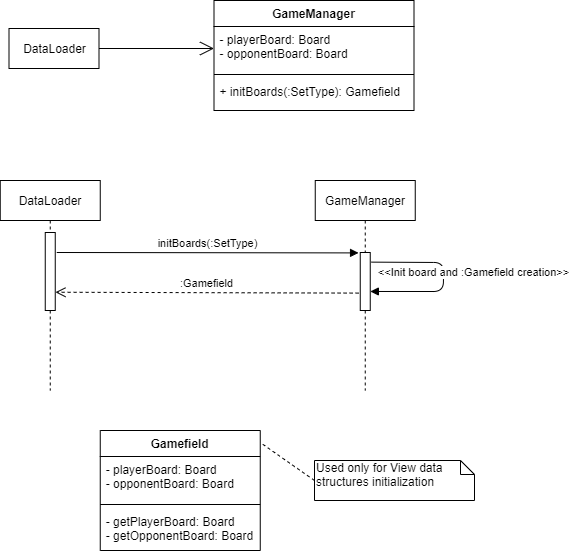

The diagram above was exported from draw.io. Its source (the exported page's mxGraphModel, read from the mxfile embedded in the PNG):
<mxGraphModel dx="2500" dy="876" grid="1" gridSize="10" guides="1" tooltips="1" connect="1" arrows="1" fold="1" page="1" pageScale="1" pageWidth="827" pageHeight="1169" math="0" shadow="0">
  <root>
    <mxCell id="0" />
    <mxCell id="1" parent="0" />
    <mxCell id="2" value="GameManager" style="swimlane;fontStyle=1;align=center;verticalAlign=top;childLayout=stackLayout;horizontal=1;startSize=26;horizontalStack=0;resizeParent=1;resizeParentMax=0;resizeLast=0;collapsible=1;marginBottom=0;" vertex="1" parent="1">
      <mxGeometry x="389.5" y="2170" width="200" height="110" as="geometry" />
    </mxCell>
    <mxCell id="3" value="- playerBoard: Board&#10;- opponentBoard: Board" style="text;strokeColor=none;fillColor=none;align=left;verticalAlign=top;spacingLeft=4;spacingRight=4;overflow=hidden;rotatable=0;points=[[0,0.5],[1,0.5]];portConstraint=eastwest;" vertex="1" parent="2">
      <mxGeometry y="26" width="200" height="44" as="geometry" />
    </mxCell>
    <mxCell id="4" value="" style="line;strokeWidth=1;fillColor=none;align=left;verticalAlign=middle;spacingTop=-1;spacingLeft=3;spacingRight=3;rotatable=0;labelPosition=right;points=[];portConstraint=eastwest;" vertex="1" parent="2">
      <mxGeometry y="70" width="200" height="8" as="geometry" />
    </mxCell>
    <mxCell id="5" value="+ initBoards(:SetType): Gamefield" style="text;strokeColor=none;fillColor=none;align=left;verticalAlign=top;spacingLeft=4;spacingRight=4;overflow=hidden;rotatable=0;points=[[0,0.5],[1,0.5]];portConstraint=eastwest;" vertex="1" parent="2">
      <mxGeometry y="78" width="200" height="32" as="geometry" />
    </mxCell>
    <mxCell id="6" value="Gamefield" style="swimlane;fontStyle=1;align=center;verticalAlign=top;childLayout=stackLayout;horizontal=1;startSize=26;horizontalStack=0;resizeParent=1;resizeParentMax=0;resizeLast=0;collapsible=1;marginBottom=0;fontSize=12;" vertex="1" parent="1">
      <mxGeometry x="275.75" y="2600" width="160" height="120" as="geometry" />
    </mxCell>
    <mxCell id="7" value="- playerBoard: Board&#10;- opponentBoard: Board" style="text;strokeColor=none;fillColor=none;align=left;verticalAlign=top;spacingLeft=4;spacingRight=4;overflow=hidden;rotatable=0;points=[[0,0.5],[1,0.5]];portConstraint=eastwest;" vertex="1" parent="6">
      <mxGeometry y="26" width="160" height="44" as="geometry" />
    </mxCell>
    <mxCell id="8" value="" style="line;strokeWidth=1;fillColor=none;align=left;verticalAlign=middle;spacingTop=-1;spacingLeft=3;spacingRight=3;rotatable=0;labelPosition=right;points=[];portConstraint=eastwest;" vertex="1" parent="6">
      <mxGeometry y="70" width="160" height="8" as="geometry" />
    </mxCell>
    <mxCell id="9" value="- getPlayerBoard: Board&#10;- getOpponentBoard: Board" style="text;strokeColor=none;fillColor=none;align=left;verticalAlign=top;spacingLeft=4;spacingRight=4;overflow=hidden;rotatable=0;points=[[0,0.5],[1,0.5]];portConstraint=eastwest;" vertex="1" parent="6">
      <mxGeometry y="78" width="160" height="42" as="geometry" />
    </mxCell>
    <mxCell id="10" value="DataLoader" style="html=1;" vertex="1" parent="1">
      <mxGeometry x="184.5" y="2198" width="90" height="40" as="geometry" />
    </mxCell>
    <mxCell id="11" value="" style="endArrow=open;endFill=1;endSize=12;html=1;exitX=1;exitY=0.5;exitDx=0;exitDy=0;entryX=0;entryY=0.5;entryDx=0;entryDy=0;" edge="1" source="10" target="3" parent="1">
      <mxGeometry width="160" relative="1" as="geometry">
        <mxPoint x="329.5" y="2146" as="sourcePoint" />
        <mxPoint x="489.5" y="2146" as="targetPoint" />
      </mxGeometry>
    </mxCell>
    <mxCell id="12" value="DataLoader" style="shape=umlLifeline;perimeter=lifelinePerimeter;whiteSpace=wrap;html=1;container=1;collapsible=0;recursiveResize=0;outlineConnect=0;" vertex="1" parent="1">
      <mxGeometry x="175.75" y="2350" width="100" height="210" as="geometry" />
    </mxCell>
    <mxCell id="13" value="" style="html=1;points=[];perimeter=orthogonalPerimeter;" vertex="1" parent="12">
      <mxGeometry x="45" y="52" width="10" height="78" as="geometry" />
    </mxCell>
    <mxCell id="14" value="GameManager" style="shape=umlLifeline;perimeter=lifelinePerimeter;whiteSpace=wrap;html=1;container=1;collapsible=0;recursiveResize=0;outlineConnect=0;" vertex="1" parent="1">
      <mxGeometry x="490.75" y="2350" width="100" height="210" as="geometry" />
    </mxCell>
    <mxCell id="15" value="" style="html=1;points=[];perimeter=orthogonalPerimeter;" vertex="1" parent="14">
      <mxGeometry x="45" y="72" width="10" height="58" as="geometry" />
    </mxCell>
    <mxCell id="16" value="&amp;lt;&amp;lt;Init board and :Gamefield creation&amp;gt;&amp;gt;" style="html=1;verticalAlign=bottom;endArrow=block;exitX=1.121;exitY=0.166;exitDx=0;exitDy=0;exitPerimeter=0;entryX=1.01;entryY=0.672;entryDx=0;entryDy=0;entryPerimeter=0;" edge="1" parent="14" source="15" target="15">
      <mxGeometry x="0.163" y="-31" width="80" relative="1" as="geometry">
        <mxPoint x="57.5" y="92" as="sourcePoint" />
        <mxPoint x="137.5" y="92" as="targetPoint" />
        <Array as="points">
          <mxPoint x="128.5" y="82" />
          <mxPoint x="128" y="111" />
        </Array>
        <mxPoint x="30" y="21" as="offset" />
      </mxGeometry>
    </mxCell>
    <mxCell id="17" value="initBoards(:SetType)" style="html=1;verticalAlign=bottom;endArrow=block;entryX=-0.17;entryY=0.007;entryDx=0;entryDy=0;entryPerimeter=0;" edge="1" target="15" parent="1">
      <mxGeometry width="80" relative="1" as="geometry">
        <mxPoint x="232.25" y="2421.9999999999995" as="sourcePoint" />
        <mxPoint x="478.25" y="2422" as="targetPoint" />
      </mxGeometry>
    </mxCell>
    <mxCell id="18" value=":Gamefield" style="html=1;verticalAlign=bottom;endArrow=open;dashed=1;endSize=8;exitX=-0.164;exitY=0.7;exitDx=0;exitDy=0;exitPerimeter=0;entryX=1.021;entryY=0.766;entryDx=0;entryDy=0;entryPerimeter=0;" edge="1" source="15" target="13" parent="1">
      <mxGeometry relative="1" as="geometry">
        <mxPoint x="458.25" y="2382" as="sourcePoint" />
        <mxPoint x="378.25" y="2382" as="targetPoint" />
      </mxGeometry>
    </mxCell>
    <mxCell id="19" value="Used only for View data structures initialization" style="shape=note;whiteSpace=wrap;html=1;size=14;verticalAlign=top;align=left;spacingTop=-6;fontSize=12;" vertex="1" parent="1">
      <mxGeometry x="490" y="2630" width="160" height="40" as="geometry" />
    </mxCell>
    <mxCell id="20" value="" style="endArrow=none;dashed=1;html=1;strokeWidth=1;fontSize=12;fontColor=#009900;entryX=0;entryY=0.5;entryDx=0;entryDy=0;entryPerimeter=0;exitX=1.016;exitY=0.115;exitDx=0;exitDy=0;exitPerimeter=0;" edge="1" source="6" target="19" parent="1">
      <mxGeometry width="50" height="50" relative="1" as="geometry">
        <mxPoint x="335.75" y="2670" as="sourcePoint" />
        <mxPoint x="385.75" y="2620" as="targetPoint" />
      </mxGeometry>
    </mxCell>
  </root>
</mxGraphModel>